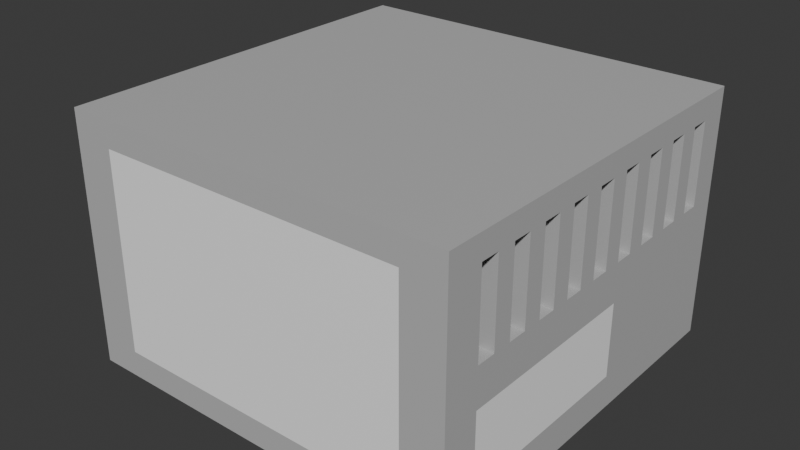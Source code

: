 # Source: powersupply01.blend  (saved by Blender 4.3.34; exported with 4.5.12 LTS)
import bpy
from mathutils import Matrix  # noqa: F401  (used for matrix-valued properties, if any)

bpy.ops.wm.read_factory_settings(use_empty=True)
scene = bpy.context.scene
scene.name = 'Scene'

# ---- collections
col_collection = bpy.data.collections.new('Collection'); scene.collection.children.link(col_collection)

# ---- materials (node trees are filled in below, after node groups)
mat_material_005 = bpy.data.materials.new('Material.005')
mat_material_006 = bpy.data.materials.new('Material.006')
mat_material_007 = bpy.data.materials.new('Material.007')
mat_material_008 = bpy.data.materials.new('Material.008')
mat_material_009 = bpy.data.materials.new('Material.009')
mat_material_010 = bpy.data.materials.new('Material.010')

# ---- material node trees
mat_material_005.use_nodes = True; mat_material_005.node_tree.nodes.clear()
_N = mat_material_005.node_tree.nodes; _L = mat_material_005.node_tree.links
n0 = _N.new('ShaderNodeBsdfPrincipled'); n0.name = 'Principled BSDF'; n0.location = (10, 300)
n0.inputs[0].default_value = (0.5078, 0.5078, 0.5078, 1.0)
n1 = _N.new('ShaderNodeOutputMaterial'); n1.name = 'Material Output'; n1.location = (300, 300)
_L.new(n0.outputs[0], n1.inputs[0])
n1.is_active_output = True
mat_material_006.use_nodes = True; mat_material_006.node_tree.nodes.clear()
_N = mat_material_006.node_tree.nodes; _L = mat_material_006.node_tree.links
n0 = _N.new('ShaderNodeBsdfPrincipled'); n0.name = 'Principled BSDF'; n0.location = (10, 300)
n0.inputs[0].default_value = (1.0, 1.0, 1.0, 1.0)
n1 = _N.new('ShaderNodeOutputMaterial'); n1.name = 'Material Output'; n1.location = (300, 300)
_L.new(n0.outputs[0], n1.inputs[0])
n1.is_active_output = True
mat_material_007.use_nodes = True; mat_material_007.node_tree.nodes.clear()
_N = mat_material_007.node_tree.nodes; _L = mat_material_007.node_tree.links
n0 = _N.new('ShaderNodeBsdfPrincipled'); n0.name = 'Principled BSDF'; n0.location = (10, 300)
n0.inputs[0].default_value = (0.01124, 0.01124, 0.01124, 1.0)
n1 = _N.new('ShaderNodeOutputMaterial'); n1.name = 'Material Output'; n1.location = (300, 300)
_L.new(n0.outputs[0], n1.inputs[0])
n1.is_active_output = True
mat_material_008.use_nodes = True; mat_material_008.node_tree.nodes.clear()
_N = mat_material_008.node_tree.nodes; _L = mat_material_008.node_tree.links
n0 = _N.new('ShaderNodeBsdfPrincipled'); n0.name = 'Principled BSDF'; n0.location = (10, 300)
n0.inputs[0].default_value = (0.8001, 0.4304, 0.0, 1.0)
n1 = _N.new('ShaderNodeOutputMaterial'); n1.name = 'Material Output'; n1.location = (300, 300)
_L.new(n0.outputs[0], n1.inputs[0])
n1.is_active_output = True
mat_material_009.use_nodes = True; mat_material_009.node_tree.nodes.clear()
_N = mat_material_009.node_tree.nodes; _L = mat_material_009.node_tree.links
n0 = _N.new('ShaderNodeBsdfPrincipled'); n0.name = 'Principled BSDF'; n0.location = (10, 300)
n0.inputs[0].default_value = (0.01124, 0.01124, 0.01124, 1.0)
n1 = _N.new('ShaderNodeOutputMaterial'); n1.name = 'Material Output'; n1.location = (300, 300)
_L.new(n0.outputs[0], n1.inputs[0])
n1.is_active_output = True
mat_material_010.use_nodes = True; mat_material_010.node_tree.nodes.clear()
_N = mat_material_010.node_tree.nodes; _L = mat_material_010.node_tree.links
n0 = _N.new('ShaderNodeBsdfPrincipled'); n0.name = 'Principled BSDF'; n0.location = (10, 300)
n1 = _N.new('ShaderNodeOutputMaterial'); n1.name = 'Material Output'; n1.location = (300, 300)
_L.new(n0.outputs[0], n1.inputs[0])
n1.is_active_output = True

# ---- world
world_world = bpy.data.worlds.new('World'); scene.world = world_world
world_world.use_nodes = True; world_world.node_tree.nodes.clear()
_N = world_world.node_tree.nodes; _L = world_world.node_tree.links
n0 = _N.new('ShaderNodeOutputWorld'); n0.name = 'World Output'; n0.location = (300, 300)
n1 = _N.new('ShaderNodeBackground'); n1.name = 'Background'; n1.location = (10, 300)
n1.inputs[0].default_value = (0.05088, 0.05088, 0.05088, 1.0)
_L.new(n1.outputs[0], n0.inputs[0])
n0.is_active_output = True
world_world.color = (0.05088, 0.05088, 0.05088)
world_world.sun_shadow_jitter_overblur = 0.0

# ---- meshes
me_cube_001 = bpy.data.meshes.new('Cube.001')
me_cube_001.from_pydata([(-1.0, -0.7033, 0.1666), (-1.0, -0.7033, 1.0), (-1.0, 0.6596, 0.1666), (-1.0, 0.6596, 1.0), (0.3006, -0.7033, 0.1666), (0.3006, -0.7033, 1.0), (0.3006, 0.6596, 0.1666), (0.3006, 0.6596, 1.0), (-0.863, -0.7033, 0.2544), (-0.863, -0.7033, 0.9122), (0.1636, -0.7033, 0.9122), (0.1636, -0.7033, 0.2544), (-1.0, 0.03269, 0.2709), (-1.0, -0.6206, 0.2709), (-1.0, -0.6206, 0.871), (-1.0, 0.03269, 0.871), (-0.9941, -0.01556, 0.7429), (-0.9941, -0.1402, 0.841), (-0.9941, -0.4704, 0.841), (-0.9941, -0.573, 0.7342), (-0.9941, -0.573, 0.4064), (-0.9941, -0.468, 0.3008), (-0.9941, -0.1139, 0.3008), (-0.9941, -0.01556, 0.3974), (-0.8868, -0.4704, 0.841), (-0.8868, -0.1402, 0.841), (-0.8868, -0.01556, 0.7429), (-0.8868, -0.573, 0.4064), (-0.8868, -0.573, 0.7342), (-0.8868, -0.1139, 0.3008), (-0.8868, -0.468, 0.3008), (-0.8868, -0.01556, 0.3974), (-0.8808, -0.3319, 0.6231), (-0.8808, -0.2643, 0.6231), (-0.8808, -0.2387, 0.604), (-0.8808, -0.3529, 0.5387), (-0.8808, -0.3529, 0.6023), (-0.8808, -0.2589, 0.5182), (-0.8808, -0.3314, 0.5182), (-0.8808, -0.2387, 0.537), (-0.8808, -0.2981, 0.6231), (-0.8808, -0.3, 0.871), (-1.0, -0.3, 0.871), (-1.0, -0.2981, 0.2709), (-0.8808, -0.2981, 0.5182), (-0.8808, -0.2981, 0.2709), (-1.0, 0.01854, 0.5701), (-0.8808, 0.01854, 0.5701), (-0.8808, -0.2387, 0.5705), (-0.8808, -0.2981, 0.5705), (-0.8808, -0.3529, 0.5705), (-0.8808, -0.6065, 0.5675), (-1.0, -0.6065, 0.5723), (-1.0, -0.7033, 0.6502), (-1.0, 0.6596, 0.6502), (0.3006, 0.6596, 0.6502), (0.3006, -0.7033, 0.6502), (-0.863, -0.7033, 0.6361), (0.1636, -0.7033, 0.6361), (-1.0, -0.7033, 0.9233), (-0.863, -0.7033, 0.8517), (-1.0, 0.6596, 0.9233), (0.3006, 0.6596, 0.9233), (0.3006, -0.7033, 0.9233), (0.1636, -0.7033, 0.8517), (-1.0, -0.5763, 0.1666), (-1.0, -0.5763, 1.0), (0.3006, -0.5763, 0.1666), (0.3006, -0.5763, 1.0), (0.3006, -0.5763, 0.6502), (0.3006, -0.5763, 0.9233), (-1.0, 0.5538, 1.0), (0.3006, 0.5538, 0.1666), (-1.0, 0.5538, 0.1666), (0.3006, 0.5538, 1.0), (0.3006, 0.5538, 0.6502), (0.3006, 0.5538, 0.9233), (-1.0, 0.4873, 0.1666), (-1.0, 0.4209, 0.1666), (-1.0, 0.3544, 0.1666), (-1.0, 0.2879, 0.1666), (-1.0, 0.2214, 0.1666), (-1.0, 0.155, 0.1666), (-1.0, 0.08849, 0.1666), (-1.0, 0.02201, 0.1666), (-1.0, -0.04446, 0.1666), (-1.0, -0.1109, 0.1666), (-1.0, -0.1774, 0.1666), (-1.0, -0.2439, 0.1666), (-1.0, -0.3104, 0.1666), (-1.0, -0.3768, 0.1666), (-1.0, -0.4433, 0.1666), (-1.0, -0.5098, 0.1666), (0.3006, 0.4873, 1.0), (0.3006, 0.4209, 1.0), (0.3006, 0.3544, 1.0), (0.3006, 0.2879, 1.0), (0.3006, 0.2214, 1.0), (0.3006, 0.155, 1.0), (0.3006, 0.08849, 1.0), (0.3006, 0.02201, 1.0), (0.3006, -0.04446, 1.0), (0.3006, -0.1109, 1.0), (0.3006, -0.1774, 1.0), (0.3006, -0.2439, 1.0), (0.3006, -0.3104, 1.0), (0.3006, -0.3768, 1.0), (0.3006, -0.4433, 1.0), (0.3006, -0.5098, 1.0), (0.3006, 0.4873, 0.6502), (0.3006, 0.4209, 0.6502), (0.3006, 0.3544, 0.6502), (0.3006, 0.2879, 0.6502), (0.3006, 0.2214, 0.6502), (0.3006, 0.155, 0.6502), (0.3006, 0.08849, 0.6502), (0.3006, 0.02201, 0.6502), (0.3006, -0.04446, 0.6502), (0.3006, -0.1109, 0.6502), (0.3006, -0.1774, 0.6502), (0.3006, -0.2439, 0.6502), (0.3006, -0.3104, 0.6502), (0.3006, -0.3768, 0.6502), (0.3006, -0.4433, 0.6502), (0.3006, -0.5098, 0.6502), (0.3006, 0.4873, 0.9233), (0.3006, 0.4209, 0.9233), (0.3006, 0.3544, 0.9233), (0.3006, 0.2879, 0.9233), (0.3006, 0.2214, 0.9233), (0.3006, 0.155, 0.9233), (0.3006, 0.08849, 0.9233), (0.3006, 0.02201, 0.9233), (0.3006, -0.04446, 0.9233), (0.3006, -0.1109, 0.9233), (0.3006, -0.1774, 0.9233), (0.3006, -0.2439, 0.9233), (0.3006, -0.3104, 0.9233), (0.3006, -0.3768, 0.9233), (0.3006, -0.4433, 0.9233), (0.3006, -0.5098, 0.9233), (-1.0, -0.5098, 1.0), (-1.0, -0.4433, 1.0), (-1.0, -0.3768, 1.0), (-1.0, -0.3104, 1.0), (-1.0, -0.2439, 1.0), (-1.0, -0.1774, 1.0), (-1.0, -0.1109, 1.0), (-1.0, -0.04446, 1.0), (-1.0, 0.02201, 1.0), (-1.0, 0.08849, 1.0), (-1.0, 0.155, 1.0), (-1.0, 0.2214, 1.0), (-1.0, 0.2879, 1.0), (-1.0, 0.3544, 1.0), (-1.0, 0.4209, 1.0), (-1.0, 0.4873, 1.0), (0.3006, -0.5098, 0.1666), (0.3006, -0.4433, 0.1666), (0.3006, -0.3768, 0.1666), (0.3006, -0.3104, 0.1666), (0.3006, -0.2439, 0.1666), (0.3006, -0.1774, 0.1666), (0.3006, -0.1109, 0.1666), (0.3006, -0.04446, 0.1666), (0.3006, 0.02201, 0.1666), (0.3006, 0.08849, 0.1666), (0.3006, 0.155, 0.1666), (0.3006, 0.2214, 0.1666), (0.3006, 0.2879, 0.1666), (0.3006, 0.3544, 0.1666), (0.3006, 0.4209, 0.1666), (0.3006, 0.4873, 0.1666), (0.254, -0.5098, 0.6502), (0.254, -0.5763, 0.6502), (0.254, -0.5098, 0.9233), (0.254, -0.5763, 0.9233), (0.254, 0.5538, 0.9233), (0.254, 0.5538, 0.6502), (0.254, 0.4873, 0.6502), (0.254, 0.4209, 0.6502), (0.254, 0.3544, 0.6502), (0.254, 0.2879, 0.6502), (0.254, 0.2214, 0.6502), (0.254, 0.155, 0.6502), (0.254, 0.08849, 0.6502), (0.254, 0.02201, 0.6502), (0.254, -0.04446, 0.6502), (0.254, -0.1109, 0.6502), (0.254, -0.1774, 0.6502), (0.254, -0.2439, 0.6502), (0.254, -0.3104, 0.6502), (0.254, -0.3768, 0.6502), (0.254, -0.4433, 0.6502), (0.254, 0.4873, 0.9233), (0.254, 0.4209, 0.9233), (0.254, 0.3544, 0.9233), (0.254, 0.2879, 0.9233), (0.254, 0.2214, 0.9233), (0.254, 0.155, 0.9233), (0.254, 0.08849, 0.9233), (0.254, 0.02201, 0.9233), (0.254, -0.04446, 0.9233), (0.254, -0.1109, 0.9233), (0.254, -0.1774, 0.9233), (0.254, -0.2439, 0.9233), (0.254, -0.3104, 0.9233), (0.254, -0.3768, 0.9233), (0.254, -0.4433, 0.9233), (-1.0, 0.6596, 0.2792), (0.3006, 0.6596, 0.2792), (0.3006, -0.7033, 0.2792), (0.1636, -0.7033, 0.3433), (-1.0, -0.7033, 0.2792), (-0.863, -0.7033, 0.3433), (0.3006, -0.5763, 0.2792), (0.3006, 0.5538, 0.2792), (0.3006, 0.4873, 0.2792), (0.3006, 0.4209, 0.2792), (0.3006, 0.3544, 0.2792), (0.3006, 0.2879, 0.2792), (0.3006, 0.2214, 0.2792), (0.3006, 0.155, 0.2792), (0.3006, 0.08849, 0.2792), (0.3006, 0.02201, 0.2792), (0.3006, -0.04446, 0.2792), (0.3006, -0.1109, 0.2792), (0.3006, -0.1774, 0.2792), (0.3006, -0.2439, 0.2792), (0.3006, -0.3104, 0.2792), (0.3006, -0.3768, 0.2792), (0.3006, -0.4433, 0.2792), (0.3006, -0.5098, 0.2792), (-1.0, -0.7033, 0.5215), (-0.863, -0.7033, 0.5345), (0.3006, -0.1109, 0.5215), (-1.0, 0.6596, 0.5215), (0.3006, 0.6596, 0.5215), (0.3006, -0.7033, 0.5215), (0.1636, -0.7033, 0.5345), (0.3006, -0.5763, 0.5215), (0.3006, 0.5538, 0.5215), (0.3006, 0.4873, 0.5215), (0.3006, 0.4209, 0.5215), (0.3006, 0.3544, 0.5215), (0.3006, 0.2879, 0.5215), (0.3006, 0.2214, 0.5215), (0.3006, 0.155, 0.5215), (0.3006, 0.08849, 0.5215), (0.3006, 0.02201, 0.5215), (0.3006, -0.04446, 0.5215), (0.3006, -0.1774, 0.5215), (0.3006, -0.2439, 0.5215), (0.3006, -0.3104, 0.5215), (0.3006, -0.3768, 0.5215), (0.3006, -0.4433, 0.5215), (0.3006, -0.5098, 0.5215), (-1.0, 0.5244, 0.9722), (-1.0, 0.5185, 0.1901), (-1.0, 0.263, 0.2326), (-1.0, 0.263, 0.9184), (-1.0, 0.6596, 0.6806), (-0.9962, -0.003258, 0.6805), (-1.0, 0.2159, 0.6176), (-1.0, 0.5222, 0.6176), (-1.0, 0.5236, 0.8325), (-1.0, 0.6596, 0.8704), (-1.0, 0.2159, 0.8325), (-1.053, 0.2159, 0.8325), (-1.053, 0.2159, 0.6176), (-1.053, 0.5236, 0.8325), (-1.053, 0.5222, 0.6176), (-1.053, 0.2489, 0.8087), (-1.053, 0.2489, 0.6413), (-1.053, 0.4904, 0.8087), (-1.053, 0.4893, 0.6413), (-0.9298, 0.2489, 0.8087), (-0.9298, 0.2489, 0.6413), (-0.9298, 0.4904, 0.8087), (-0.9298, 0.4893, 0.6413), (-0.9298, 0.4215, 0.7734), (-0.9298, 0.4215, 0.7351), (-0.9298, 0.4613, 0.7734), (-0.9298, 0.4611, 0.7351), (-0.9298, 0.2808, 0.7365), (-0.9298, 0.3884, 0.669), (-0.9298, 0.2812, 0.7725), (-0.9298, 0.388, 0.7049), (-0.9298, 0.3518, 0.7049), (-0.9298, 0.3518, 0.669), (-0.9298, 0.3192, 0.7725), (-0.9298, 0.3192, 0.7365), (-0.9298, 0.3655, 0.7849), (-0.9298, 0.2788, 0.7968), (-1.03, 0.4215, 0.7734), (-1.03, 0.4215, 0.7351), (-1.03, 0.4613, 0.7734), (-1.03, 0.4611, 0.7351), (-1.03, 0.3192, 0.7365), (-1.03, 0.2808, 0.7365), (-1.03, 0.2812, 0.7725), (-1.03, 0.3884, 0.669), (-1.03, 0.388, 0.7049), (-1.03, 0.3192, 0.7725), (-1.03, 0.3518, 0.7049), (-1.03, 0.3518, 0.669)], [], [(3, 61, 266, 265, 257), (61, 3, 7, 62), (70, 68, 5, 63), (213, 0, 8, 214), (65, 67, 4, 0), (157, 232, 215, 67), (64, 10, 9, 60), (0, 4, 11, 8), (5, 1, 9, 10), (63, 5, 10, 64), (13, 20, 21), (0, 213, 233, 53, 59, 1, 14, 19, 52, 20, 13), (1, 66, 141, 142, 143, 144, 145, 146, 147, 148, 149, 150, 151, 152, 153, 154, 155, 156, 71, 3, 257, 260, 15, 17, 42, 18, 14), (2, 73, 77, 78, 79, 80, 81, 82, 83, 84, 85, 86, 87, 88, 89, 90, 91, 92, 65, 0, 13, 21, 43, 22, 12, 259, 258), (16, 17, 15), (18, 19, 14), (20, 52, 51, 27), (22, 23, 12), (30, 27, 35, 38), (17, 16, 26, 25), (23, 22, 29, 31), (22, 43, 45, 29), (19, 18, 24, 28), (42, 17, 25, 41), (46, 23, 31, 47), (21, 20, 27, 30), (28, 24, 32, 36), (25, 26, 34, 33), (47, 31, 39, 48), (29, 45, 44, 37), (27, 51, 50, 35), (41, 25, 33, 40), (31, 29, 37, 39), (24, 41, 40, 32), (32, 40, 49, 50, 36), (18, 42, 41, 24), (26, 47, 48, 34), (44, 49, 48, 39, 37), (45, 43, 21, 30), (44, 45, 30, 38), (16, 262, 46, 47, 26), (238, 56, 58, 239), (50, 49, 44, 38, 35), (48, 49, 40, 33, 34), (50, 51, 28, 36), (51, 52, 19, 28), (239, 58, 57, 234), (59, 53, 57, 60), (240, 69, 56, 238), (236, 54, 55, 237), (1, 59, 60, 9), (56, 63, 64, 58), (58, 64, 60, 57), (69, 70, 63, 56), (54, 261, 266, 61, 62, 55), (76, 125, 194, 177), (256, 124, 69, 240), (2, 209, 210, 6), (92, 157, 67, 65), (140, 108, 68, 70), (62, 7, 74, 76), (2, 6, 72, 73), (158, 231, 232, 157), (237, 55, 75, 241), (55, 62, 76, 75), (76, 74, 93, 125), (125, 93, 94, 126), (126, 94, 95, 127), (127, 95, 96, 128), (128, 96, 97, 129), (129, 97, 98, 130), (130, 98, 99, 131), (131, 99, 100, 132), (132, 100, 101, 133), (133, 101, 102, 134), (134, 102, 103, 135), (135, 103, 104, 136), (136, 104, 105, 137), (137, 105, 106, 138), (138, 106, 107, 139), (139, 107, 108, 140), (73, 72, 172, 77), (77, 172, 171, 78), (78, 171, 170, 79), (79, 170, 169, 80), (80, 169, 168, 81), (81, 168, 167, 82), (82, 167, 166, 83), (83, 166, 165, 84), (84, 165, 164, 85), (85, 164, 163, 86), (86, 163, 162, 87), (87, 162, 161, 88), (88, 161, 160, 89), (89, 160, 159, 90), (90, 159, 158, 91), (91, 158, 157, 92), (159, 230, 231, 158), (160, 229, 230, 159), (161, 228, 229, 160), (162, 227, 228, 161), (163, 226, 227, 162), (164, 225, 226, 163), (165, 224, 225, 164), (166, 223, 224, 165), (167, 222, 223, 166), (168, 221, 222, 167), (169, 220, 221, 168), (170, 219, 220, 169), (171, 218, 219, 170), (172, 217, 218, 171), (72, 216, 217, 172), (6, 210, 216, 72), (241, 75, 109, 242), (242, 109, 110, 243), (243, 110, 111, 244), (244, 111, 112, 245), (245, 112, 113, 246), (246, 113, 114, 247), (247, 114, 115, 248), (248, 115, 116, 249), (249, 116, 117, 250), (250, 117, 118, 235), (235, 118, 119, 251), (251, 119, 120, 252), (252, 120, 121, 253), (253, 121, 122, 254), (254, 122, 123, 255), (255, 123, 124, 256), (111, 110, 180, 181), (109, 125, 126, 110), (133, 117, 187, 202), (111, 127, 128, 112), (136, 137, 206, 205), (113, 129, 130, 114), (116, 132, 201, 186), (115, 131, 132, 116), (123, 122, 192, 193), (117, 133, 134, 118), (109, 75, 178, 179), (119, 135, 136, 120), (131, 115, 185, 200), (121, 137, 138, 122), (134, 135, 204, 203), (123, 139, 140, 124), (173, 175, 176, 174), (178, 177, 194, 179), (180, 195, 196, 181), (182, 197, 198, 183), (184, 199, 200, 185), (186, 201, 202, 187), (188, 203, 204, 189), (190, 205, 206, 191), (192, 207, 208, 193), (118, 134, 203, 188), (138, 139, 208, 207), (69, 124, 173, 174), (135, 119, 189, 204), (113, 112, 182, 183), (126, 127, 196, 195), (140, 70, 176, 175), (120, 136, 205, 190), (70, 69, 174, 176), (137, 121, 191, 206), (115, 114, 184, 185), (128, 129, 198, 197), (122, 138, 207, 192), (75, 76, 177, 178), (125, 109, 179, 194), (139, 123, 193, 208), (117, 116, 186, 187), (110, 126, 195, 180), (130, 131, 200, 199), (124, 140, 175, 173), (127, 111, 181, 196), (119, 118, 188, 189), (112, 128, 197, 182), (132, 133, 202, 201), (129, 113, 183, 198), (121, 120, 190, 191), (114, 130, 199, 184), (66, 1, 5, 68, 108, 107, 106, 105, 104, 103, 102, 101, 100, 99, 98, 97, 96, 95, 94, 93, 74, 7, 3, 71, 156, 155, 154, 153, 152, 151, 150, 149, 148, 147, 146, 145, 144, 143, 142, 141), (67, 215, 211, 4), (11, 212, 214, 8), (4, 211, 212, 11), (233, 213, 214, 234), (53, 233, 234, 57), (231, 255, 256, 232), (230, 254, 255, 231), (229, 253, 254, 230), (228, 252, 253, 229), (227, 251, 252, 228), (226, 235, 251, 227), (225, 250, 235, 226), (224, 249, 250, 225), (223, 248, 249, 224), (222, 247, 248, 223), (221, 246, 247, 222), (220, 245, 246, 221), (219, 244, 245, 220), (218, 243, 244, 219), (217, 242, 243, 218), (216, 241, 242, 217), (210, 237, 241, 216), (232, 256, 240, 215), (209, 236, 237, 210), (215, 240, 238, 211), (212, 239, 234, 214), (211, 238, 239, 212), (257, 265, 267, 260), (260, 267, 15), (263, 264, 258, 259), (264, 261, 54, 236, 209, 2, 258), (262, 263, 259, 12, 23, 46), (267, 265, 270, 268), (265, 266, 261, 264), (15, 267, 263, 262, 16), (271, 269, 273, 275), (264, 263, 269, 271), (263, 267, 268, 269), (265, 264, 271, 270), (273, 272, 276, 277), (269, 268, 272, 273), (268, 270, 274, 272), (270, 271, 275, 274), (276, 278, 282, 280, 292), (272, 274, 278, 276), (274, 275, 279, 278), (275, 273, 277, 279), (283, 281, 295, 297), (278, 279, 285, 287, 283, 282), (279, 277, 284, 291, 289, 285), (277, 276, 292, 293, 286, 284), (294, 296, 297, 295), (290, 291, 298, 303), (287, 288, 290, 286, 293, 281, 283), (288, 289, 291, 290), (287, 285, 301, 302), (293, 292, 280, 281), (301, 305, 304, 302), (303, 298, 299, 300), (289, 288, 304, 305), (286, 290, 303, 300), (280, 282, 296, 294), (291, 284, 299, 298), (281, 280, 294, 295), (288, 287, 302, 304), (284, 286, 300, 299), (282, 283, 297, 296), (285, 289, 305, 301)])
me_cube_001.polygons.foreach_set('material_index', [0, 0, 0, 0, 0, 0, 1, 0, 0, 0, 0, 0, 0, 0, 0, 0, 0, 0, 2, 0, 0, 0, 0, 0, 0, 0, 2, 2, 2, 2, 2, 2, 2, 2, 2, 0, 2, 2, 0, 2, 0, 0, 2, 2, 2, 0, 1, 0, 0, 0, 0, 0, 1, 0, 0, 0, 0, 0, 0, 0, 0, 0, 0, 0, 0, 0, 0, 0, 0, 0, 0, 0, 0, 0, 0, 0, 0, 0, 0, 0, 0, 0, 0, 0, 0, 0, 0, 0, 0, 0, 0, 0, 0, 0, 0, 0, 0, 0, 0, 0, 0, 0, 0, 0, 0, 0, 0, 0, 0, 0, 0, 0, 0, 0, 0, 0, 0, 0, 0, 0, 0, 0, 0, 0, 0, 0, 0, 0, 0, 0, 0, 0, 0, 0, 0, 0, 0, 0, 0, 0, 0, 0, 0, 0, 0, 2, 2, 2, 2, 2, 2, 2, 2, 2, 0, 0, 0, 0, 0, 0, 0, 0, 0, 0, 0, 0, 0, 0, 0, 0, 0, 0, 0, 0, 0, 0, 0, 0, 0, 0, 0, 0, 0, 1, 0, 0, 0, 1, 1, 1, 1, 1, 1, 1, 1, 1, 0, 0, 0, 0, 0, 0, 0, 0, 1, 0, 0, 1, 0, 0, 0, 0, 0, 0, 2, 0, 0, 2, 2, 2, 2, 2, 2, 2, 2, 2, 2, 2, 2, 3, 2, 2, 2, 3, 3, 2, 2, 3, 2, 3, 3, 3, 3, 3, 3, 3, 3, 3, 3, 3])
_uv = me_cube_001.uv_layers.new(name='UVMap')
_uv.uv.foreach_set('vector', [0.625, 0.25, 0.602, 0.25, 0.5861, 0.25, 0.5925, 0.25, 0.625, 0.25, 0.602, 0.25, 0.625, 0.25, 0.625, 0.5, 0.602, 0.5, 0.602, 0.7267, 0.625, 0.7267, 0.625, 0.75, 0.602, 0.75, 0.4088, 0.0, 0.375, 0.0, 0.375, 0.0, 0.4088, 0.0, 0.125, 0.7267, 0.375, 0.7267, 0.375, 0.75, 0.125, 0.75, 0.375, 0.7145, 0.4088, 0.7145, 0.4088, 0.7267, 0.375, 0.7267, 0.602, 0.75, 0.625, 0.75, 0.625, 1.0, 0.602, 1.0, 0.125, 0.75, 0.375, 0.75, 0.375, 0.75, 0.125, 0.75, 0.625, 0.75, 0.875, 0.75, 0.875, 0.75, 0.625, 0.75, 0.602, 0.75, 0.625, 0.75, 0.625, 0.75, 0.602, 0.75, 0.375, 0.0, 0.4239, 0.0, 0.375, 0.04709, 0.375, 0.0, 0.4088, 0.0, 0.4815, 0.0, 0.5201, 0.0, 0.602, 0.0, 0.625, 0.0, 0.625, 0.0, 0.5756, 0.0, 0.5006, 0.0, 0.4239, 0.0, 0.375, 0.0, 0.875, 0.75, 0.875, 0.7267, 0.875, 0.7145, 0.875, 0.7023, 0.875, 0.6901, 0.875, 0.6779, 0.875, 0.6657, 0.875, 0.6535, 0.875, 0.6414, 0.875, 0.6292, 0.875, 0.617, 0.875, 0.6048, 0.875, 0.5926, 0.875, 0.5804, 0.875, 0.5682, 0.875, 0.556, 0.875, 0.5438, 0.875, 0.5316, 0.875, 0.5194, 0.875, 0.5, 0.875, 0.5, 0.875, 0.5, 0.875, 0.5, 0.875, 0.5559, 0.875, 0.6299, 0.875, 0.704, 0.875, 0.75, 0.125, 0.5, 0.125, 0.5194, 0.125, 0.5316, 0.125, 0.5438, 0.125, 0.556, 0.125, 0.5682, 0.125, 0.5804, 0.125, 0.5926, 0.125, 0.6048, 0.125, 0.617, 0.125, 0.6292, 0.125, 0.6414, 0.125, 0.6535, 0.125, 0.6657, 0.125, 0.6779, 0.125, 0.6901, 0.125, 0.7023, 0.125, 0.7145, 0.125, 0.7267, 0.125, 0.75, 0.125, 0.75, 0.125, 0.7029, 0.125, 0.6266, 0.125, 0.5441, 0.125, 0.5, 0.125, 0.5, 0.125, 0.5, 0.5796, 0.25, 0.625, 0.1941, 0.625, 0.25, 0.625, 0.04604, 0.5756, 0.0, 0.625, 0.0, 0.4239, 0.0, 0.5006, 0.0, 0.4985, 0.0, 0.4239, 0.0, 0.375, 0.2059, 0.4197, 0.25, 0.375, 0.25, 0.375, 0.04709, 0.4239, 0.0, 0.4239, 0.0, 0.375, 0.04709, 0.625, 0.1941, 0.5796, 0.25, 0.5796, 0.25, 0.625, 0.1941, 0.4197, 0.25, 0.375, 0.2059, 0.375, 0.2059, 0.4197, 0.25, 0.125, 0.5441, 0.125, 0.6266, 0.125, 0.6266, 0.125, 0.5441, 0.5756, 0.0, 0.625, 0.04604, 0.625, 0.04604, 0.5756, 0.0, 0.875, 0.6299, 0.875, 0.5559, 0.875, 0.5559, 0.875, 0.6299, 0.4996, 0.25, 0.4197, 0.25, 0.4197, 0.25, 0.4996, 0.25, 0.375, 0.04709, 0.4239, 0.0, 0.4239, 0.0, 0.375, 0.04709, 0.5756, 0.0, 0.625, 0.04604, 0.625, 0.04604, 0.5756, 0.0, 0.625, 0.1941, 0.5796, 0.25, 0.5796, 0.25, 0.625, 0.1941, 0.4996, 0.25, 0.4197, 0.25, 0.4197, 0.25, 0.4996, 0.25, 0.125, 0.5441, 0.125, 0.6266, 0.125, 0.6299, 0.125, 0.5441, 0.4239, 0.0, 0.4985, 0.0, 0.4996, 0.0, 0.4239, 0.0, 0.875, 0.6299, 0.875, 0.5559, 0.875, 0.5559, 0.875, 0.6299, 0.4197, 0.25, 0.375, 0.2059, 0.375, 0.2059, 0.4197, 0.25, 0.875, 0.704, 0.875, 0.6299, 0.875, 0.6299, 0.875, 0.704, 0.625, 0.04604, 0.625, 0.1201, 0.442, 0.198, 0.4996, 0.0, 0.5756, 0.0, 0.875, 0.704, 0.875, 0.6299, 0.875, 0.6299, 0.875, 0.704, 0.5796, 0.25, 0.4996, 0.25, 0.4996, 0.25, 0.5796, 0.25, 0.2601, 0.2755, 0.442, 0.198, 0.4996, 0.25, 0.4197, 0.25, 0.125, 0.5441, 0.125, 0.6266, 0.125, 0.6266, 0.125, 0.7029, 0.125, 0.7029, 0.125, 0.6299, 0.125, 0.6266, 0.125, 0.7029, 0.125, 0.7029, 0.5796, 0.25, 0.5507, 0.25, 0.4996, 0.25, 0.4996, 0.25, 0.5796, 0.25, 0.4815, 0.75, 0.5201, 0.75, 0.5201, 0.75, 0.4815, 0.75, 0.4996, 0.0, 0.442, 0.198, 0.2601, 0.2755, 0.375, 0.04709, 0.4239, 0.0, 0.4996, 0.25, 0.442, 0.198, 0.625, 0.1201, 0.625, 0.1941, 0.5796, 0.25, 0.4996, 0.0, 0.4985, 0.0, 0.5756, 0.0, 0.5756, 0.0, 0.4985, 0.0, 0.5006, 0.0, 0.5756, 0.0, 0.5756, 0.0, 0.4815, 0.75, 0.5201, 0.75, 0.5201, 1.0, 0.4815, 1.0, 0.602, 0.0, 0.5201, 0.0, 0.5201, 0.0, 0.602, 0.0, 0.4815, 0.7267, 0.5201, 0.7267, 0.5201, 0.75, 0.4815, 0.75, 0.4815, 0.25, 0.5201, 0.25, 0.5201, 0.5, 0.4815, 0.5, 0.625, 0.0, 0.602, 0.0, 0.602, 0.0, 0.625, 0.0, 0.5201, 0.75, 0.602, 0.75, 0.602, 0.75, 0.5201, 0.75, 0.5201, 0.75, 0.602, 0.75, 0.602, 1.0, 0.5201, 1.0, 0.5201, 0.7267, 0.602, 0.7267, 0.602, 0.75, 0.5201, 0.75, 0.5201, 0.25, 0.5292, 0.25, 0.5861, 0.25, 0.602, 0.25, 0.602, 0.5, 0.5201, 0.5, 0.602, 0.5194, 0.602, 0.5316, 0.602, 0.5316, 0.602, 0.5194, 0.4815, 0.7145, 0.5201, 0.7145, 0.5201, 0.7267, 0.4815, 0.7267, 0.375, 0.25, 0.4088, 0.25, 0.4088, 0.5, 0.375, 0.5, 0.125, 0.7145, 0.375, 0.7145, 0.375, 0.7267, 0.125, 0.7267, 0.602, 0.7145, 0.625, 0.7145, 0.625, 0.7267, 0.602, 0.7267, 0.602, 0.5, 0.625, 0.5, 0.625, 0.5194, 0.602, 0.5194, 0.125, 0.5, 0.375, 0.5, 0.375, 0.5194, 0.125, 0.5194, 0.375, 0.7023, 0.4088, 0.7023, 0.4088, 0.7145, 0.375, 0.7145, 0.4815, 0.5, 0.5201, 0.5, 0.5201, 0.5194, 0.4815, 0.5194, 0.5201, 0.5, 0.602, 0.5, 0.602, 0.5194, 0.5201, 0.5194, 0.602, 0.5194, 0.625, 0.5194, 0.625, 0.5316, 0.602, 0.5316, 0.602, 0.5316, 0.625, 0.5316, 0.625, 0.5438, 0.602, 0.5438, 0.602, 0.5438, 0.625, 0.5438, 0.625, 0.556, 0.602, 0.556, 0.602, 0.556, 0.625, 0.556, 0.625, 0.5682, 0.602, 0.5682, 0.602, 0.5682, 0.625, 0.5682, 0.625, 0.5804, 0.602, 0.5804, 0.602, 0.5804, 0.625, 0.5804, 0.625, 0.5926, 0.602, 0.5926, 0.602, 0.5926, 0.625, 0.5926, 0.625, 0.6048, 0.602, 0.6048, 0.602, 0.6048, 0.625, 0.6048, 0.625, 0.617, 0.602, 0.617, 0.602, 0.617, 0.625, 0.617, 0.625, 0.6292, 0.602, 0.6292, 0.602, 0.6292, 0.625, 0.6292, 0.625, 0.6413, 0.602, 0.6413, 0.602, 0.6413, 0.625, 0.6413, 0.625, 0.6535, 0.602, 0.6535, 0.602, 0.6535, 0.625, 0.6535, 0.625, 0.6657, 0.602, 0.6657, 0.602, 0.6657, 0.625, 0.6657, 0.625, 0.6779, 0.602, 0.6779, 0.602, 0.6779, 0.625, 0.6779, 0.625, 0.6901, 0.602, 0.6901, 0.602, 0.6901, 0.625, 0.6901, 0.625, 0.7023, 0.602, 0.7023, 0.602, 0.7023, 0.625, 0.7023, 0.625, 0.7145, 0.602, 0.7145, 0.125, 0.5194, 0.375, 0.5194, 0.375, 0.5316, 0.125, 0.5316, 0.125, 0.5316, 0.375, 0.5316, 0.375, 0.5438, 0.125, 0.5438, 0.125, 0.5438, 0.375, 0.5438, 0.375, 0.556, 0.125, 0.556, 0.125, 0.556, 0.375, 0.556, 0.375, 0.5682, 0.125, 0.5682, 0.125, 0.5682, 0.375, 0.5682, 0.375, 0.5804, 0.125, 0.5804, 0.125, 0.5804, 0.375, 0.5804, 0.375, 0.5926, 0.125, 0.5926, 0.125, 0.5926, 0.375, 0.5926, 0.375, 0.6048, 0.125, 0.6048, 0.125, 0.6048, 0.375, 0.6048, 0.375, 0.617, 0.125, 0.617, 0.125, 0.617, 0.375, 0.617, 0.375, 0.6292, 0.125, 0.6292, 0.125, 0.6292, 0.375, 0.6292, 0.375, 0.6413, 0.125, 0.6414, 0.125, 0.6414, 0.375, 0.6413, 0.375, 0.6535, 0.125, 0.6535, 0.125, 0.6535, 0.375, 0.6535, 0.375, 0.6657, 0.125, 0.6657, 0.125, 0.6657, 0.375, 0.6657, 0.375, 0.6779, 0.125, 0.6779, 0.125, 0.6779, 0.375, 0.6779, 0.375, 0.6901, 0.125, 0.6901, 0.125, 0.6901, 0.375, 0.6901, 0.375, 0.7023, 0.125, 0.7023, 0.125, 0.7023, 0.375, 0.7023, 0.375, 0.7145, 0.125, 0.7145, 0.375, 0.6901, 0.4088, 0.6901, 0.4088, 0.7023, 0.375, 0.7023, 0.375, 0.6779, 0.4088, 0.6779, 0.4088, 0.6901, 0.375, 0.6901, 0.375, 0.6657, 0.4088, 0.6657, 0.4088, 0.6779, 0.375, 0.6779, 0.375, 0.6535, 0.4088, 0.6535, 0.4088, 0.6657, 0.375, 0.6657, 0.375, 0.6413, 0.4088, 0.6414, 0.4088, 0.6535, 0.375, 0.6535, 0.375, 0.6292, 0.4088, 0.6292, 0.4088, 0.6414, 0.375, 0.6413, 0.375, 0.617, 0.4088, 0.617, 0.4088, 0.6292, 0.375, 0.6292, 0.375, 0.6048, 0.4088, 0.6048, 0.4088, 0.617, 0.375, 0.617, 0.375, 0.5926, 0.4088, 0.5926, 0.4088, 0.6048, 0.375, 0.6048, 0.375, 0.5804, 0.4088, 0.5804, 0.4088, 0.5926, 0.375, 0.5926, 0.375, 0.5682, 0.4088, 0.5682, 0.4088, 0.5804, 0.375, 0.5804, 0.375, 0.556, 0.4088, 0.556, 0.4088, 0.5682, 0.375, 0.5682, 0.375, 0.5438, 0.4088, 0.5438, 0.4088, 0.556, 0.375, 0.556, 0.375, 0.5316, 0.4088, 0.5316, 0.4088, 0.5438, 0.375, 0.5438, 0.375, 0.5194, 0.4088, 0.5194, 0.4088, 0.5316, 0.375, 0.5316, 0.375, 0.5, 0.4088, 0.5, 0.4088, 0.5194, 0.375, 0.5194, 0.4815, 0.5194, 0.5201, 0.5194, 0.5201, 0.5316, 0.4815, 0.5316, 0.4815, 0.5316, 0.5201, 0.5316, 0.5201, 0.5438, 0.4815, 0.5438, 0.4815, 0.5438, 0.5201, 0.5438, 0.5201, 0.556, 0.4815, 0.556, 0.4815, 0.556, 0.5201, 0.556, 0.5201, 0.5682, 0.4815, 0.5682, 0.4815, 0.5682, 0.5201, 0.5682, 0.5201, 0.5804, 0.4815, 0.5804, 0.4815, 0.5804, 0.5201, 0.5804, 0.5201, 0.5926, 0.4815, 0.5926, 0.4815, 0.5926, 0.5201, 0.5926, 0.5201, 0.6048, 0.4815, 0.6048, 0.4815, 0.6048, 0.5201, 0.6048, 0.5201, 0.617, 0.4815, 0.617, 0.4815, 0.617, 0.5201, 0.617, 0.5201, 0.6292, 0.4815, 0.6292, 0.4815, 0.6292, 0.5201, 0.6292, 0.5201, 0.6413, 0.4815, 0.6414, 0.4815, 0.6414, 0.5201, 0.6413, 0.5201, 0.6535, 0.4815, 0.6535, 0.4815, 0.6535, 0.5201, 0.6535, 0.5201, 0.6657, 0.4815, 0.6657, 0.4815, 0.6657, 0.5201, 0.6657, 0.5201, 0.6779, 0.4815, 0.6779, 0.4815, 0.6779, 0.5201, 0.6779, 0.5201, 0.6901, 0.4815, 0.6901, 0.4815, 0.6901, 0.5201, 0.6901, 0.5201, 0.7023, 0.4815, 0.7023, 0.4815, 0.7023, 0.5201, 0.7023, 0.5201, 0.7145, 0.4815, 0.7145, 0.5201, 0.556, 0.5201, 0.5438, 0.5201, 0.5438, 0.5201, 0.556, 0.5201, 0.5316, 0.602, 0.5316, 0.602, 0.5438, 0.5201, 0.5438, 0.602, 0.6292, 0.5201, 0.6292, 0.5201, 0.6292, 0.602, 0.6292, 0.5201, 0.556, 0.602, 0.556, 0.602, 0.5682, 0.5201, 0.5682, 0.602, 0.6657, 0.602, 0.6779, 0.602, 0.6779, 0.602, 0.6657, 0.5201, 0.5804, 0.602, 0.5804, 0.602, 0.5926, 0.5201, 0.5926, 0.5201, 0.617, 0.602, 0.617, 0.602, 0.617, 0.5201, 0.617, 0.5201, 0.6048, 0.602, 0.6048, 0.602, 0.617, 0.5201, 0.617, 0.5201, 0.7023, 0.5201, 0.6901, 0.5201, 0.6901, 0.5201, 0.7023, 0.5201, 0.6292, 0.602, 0.6292, 0.602, 0.6413, 0.5201, 0.6413, 0.5201, 0.5316, 0.5201, 0.5194, 0.5201, 0.5194, 0.5201, 0.5316, 0.5201, 0.6535, 0.602, 0.6535, 0.602, 0.6657, 0.5201, 0.6657, 0.602, 0.6048, 0.5201, 0.6048, 0.5201, 0.6048, 0.602, 0.6048, 0.5201, 0.6779, 0.602, 0.6779, 0.602, 0.6901, 0.5201, 0.6901, 0.602, 0.6413, 0.602, 0.6535, 0.602, 0.6535, 0.602, 0.6413, 0.5201, 0.7023, 0.602, 0.7023, 0.602, 0.7145, 0.5201, 0.7145, 0.5201, 0.7145, 0.602, 0.7145, 0.602, 0.7267, 0.5201, 0.7267, 0.5201, 0.5194, 0.602, 0.5194, 0.602, 0.5316, 0.5201, 0.5316, 0.5201, 0.5438, 0.602, 0.5438, 0.602, 0.556, 0.5201, 0.556, 0.5201, 0.5682, 0.602, 0.5682, 0.602, 0.5804, 0.5201, 0.5804, 0.5201, 0.5926, 0.602, 0.5926, 0.602, 0.6048, 0.5201, 0.6048, 0.5201, 0.617, 0.602, 0.617, 0.602, 0.6292, 0.5201, 0.6292, 0.5201, 0.6413, 0.602, 0.6413, 0.602, 0.6535, 0.5201, 0.6535, 0.5201, 0.6657, 0.602, 0.6657, 0.602, 0.6779, 0.5201, 0.6779, 0.5201, 0.6901, 0.602, 0.6901, 0.602, 0.7023, 0.5201, 0.7023, 0.5201, 0.6413, 0.602, 0.6413, 0.602, 0.6413, 0.5201, 0.6413, 0.602, 0.6901, 0.602, 0.7023, 0.602, 0.7023, 0.602, 0.6901, 0.5201, 0.7267, 0.5201, 0.7145, 0.5201, 0.7145, 0.5201, 0.7267, 0.602, 0.6535, 0.5201, 0.6535, 0.5201, 0.6535, 0.602, 0.6535, 0.5201, 0.5804, 0.5201, 0.5682, 0.5201, 0.5682, 0.5201, 0.5804, 0.602, 0.5438, 0.602, 0.556, 0.602, 0.556, 0.602, 0.5438, 0.602, 0.7145, 0.602, 0.7267, 0.602, 0.7267, 0.602, 0.7145, 0.5201, 0.6657, 0.602, 0.6657, 0.602, 0.6657, 0.5201, 0.6657, 0.602, 0.7267, 0.5201, 0.7267, 0.5201, 0.7267, 0.602, 0.7267, 0.602, 0.6779, 0.5201, 0.6779, 0.5201, 0.6779, 0.602, 0.6779, 0.5201, 0.6048, 0.5201, 0.5926, 0.5201, 0.5926, 0.5201, 0.6048, 0.602, 0.5682, 0.602, 0.5804, 0.602, 0.5804, 0.602, 0.5682, 0.5201, 0.6901, 0.602, 0.6901, 0.602, 0.6901, 0.5201, 0.6901, 0.5201, 0.5194, 0.602, 0.5194, 0.602, 0.5194, 0.5201, 0.5194, 0.602, 0.5316, 0.5201, 0.5316, 0.5201, 0.5316, 0.602, 0.5316, 0.602, 0.7023, 0.5201, 0.7023, 0.5201, 0.7023, 0.602, 0.7023, 0.5201, 0.6292, 0.5201, 0.617, 0.5201, 0.617, 0.5201, 0.6292, 0.5201, 0.5438, 0.602, 0.5438, 0.602, 0.5438, 0.5201, 0.5438, 0.602, 0.5926, 0.602, 0.6048, 0.602, 0.6048, 0.602, 0.5926, 0.5201, 0.7145, 0.602, 0.7145, 0.602, 0.7145, 0.5201, 0.7145, 0.602, 0.556, 0.5201, 0.556, 0.5201, 0.556, 0.602, 0.556, 0.5201, 0.6535, 0.5201, 0.6413, 0.5201, 0.6413, 0.5201, 0.6535, 0.5201, 0.5682, 0.602, 0.5682, 0.602, 0.5682, 0.5201, 0.5682, 0.602, 0.617, 0.602, 0.6292, 0.602, 0.6292, 0.602, 0.617, 0.602, 0.5804, 0.5201, 0.5804, 0.5201, 0.5804, 0.602, 0.5804, 0.5201, 0.6779, 0.5201, 0.6657, 0.5201, 0.6657, 0.5201, 0.6779, 0.5201, 0.5926, 0.602, 0.5926, 0.602, 0.5926, 0.5201, 0.5926, 0.875, 0.7267, 0.875, 0.75, 0.625, 0.75, 0.625, 0.7267, 0.625, 0.7145, 0.625, 0.7023, 0.625, 0.6901, 0.625, 0.6779, 0.625, 0.6657, 0.625, 0.6535, 0.625, 0.6413, 0.625, 0.6292, 0.625, 0.617, 0.625, 0.6048, 0.625, 0.5926, 0.625, 0.5804, 0.625, 0.5682, 0.625, 0.556, 0.625, 0.5438, 0.625, 0.5316, 0.625, 0.5194, 0.625, 0.5, 0.875, 0.5, 0.875, 0.5194, 0.875, 0.5316, 0.875, 0.5438, 0.875, 0.556, 0.875, 0.5682, 0.875, 0.5804, 0.875, 0.5926, 0.875, 0.6048, 0.875, 0.617, 0.875, 0.6292, 0.875, 0.6414, 0.875, 0.6535, 0.875, 0.6657, 0.875, 0.6779, 0.875, 0.6901, 0.875, 0.7023, 0.875, 0.7145, 0.375, 0.7267, 0.4088, 0.7267, 0.4088, 0.75, 0.375, 0.75, 0.375, 0.75, 0.4088, 0.75, 0.4088, 1.0, 0.375, 1.0, 0.375, 0.75, 0.4088, 0.75, 0.4088, 0.75, 0.375, 0.75, 0.4815, 0.0, 0.4088, 0.0, 0.4088, 0.0, 0.4815, 0.0, 0.5201, 0.0, 0.4815, 0.0, 0.4815, 0.0, 0.5201, 0.0, 0.4088, 0.7023, 0.4815, 0.7023, 0.4815, 0.7145, 0.4088, 0.7145, 0.4088, 0.6901, 0.4815, 0.6901, 0.4815, 0.7023, 0.4088, 0.7023, 0.4088, 0.6779, 0.4815, 0.6779, 0.4815, 0.6901, 0.4088, 0.6901, 0.4088, 0.6657, 0.4815, 0.6657, 0.4815, 0.6779, 0.4088, 0.6779, 0.4088, 0.6535, 0.4815, 0.6535, 0.4815, 0.6657, 0.4088, 0.6657, 0.4088, 0.6414, 0.4815, 0.6414, 0.4815, 0.6535, 0.4088, 0.6535, 0.4088, 0.6292, 0.4815, 0.6292, 0.4815, 0.6414, 0.4088, 0.6414, 0.4088, 0.617, 0.4815, 0.617, 0.4815, 0.6292, 0.4088, 0.6292, 0.4088, 0.6048, 0.4815, 0.6048, 0.4815, 0.617, 0.4088, 0.617, 0.4088, 0.5926, 0.4815, 0.5926, 0.4815, 0.6048, 0.4088, 0.6048, 0.4088, 0.5804, 0.4815, 0.5804, 0.4815, 0.5926, 0.4088, 0.5926, 0.4088, 0.5682, 0.4815, 0.5682, 0.4815, 0.5804, 0.4088, 0.5804, 0.4088, 0.556, 0.4815, 0.556, 0.4815, 0.5682, 0.4088, 0.5682, 0.4088, 0.5438, 0.4815, 0.5438, 0.4815, 0.556, 0.4088, 0.556, 0.4088, 0.5316, 0.4815, 0.5316, 0.4815, 0.5438, 0.4088, 0.5438, 0.4088, 0.5194, 0.4815, 0.5194, 0.4815, 0.5316, 0.4088, 0.5316, 0.4088, 0.5, 0.4815, 0.5, 0.4815, 0.5194, 0.4088, 0.5194, 0.4088, 0.7145, 0.4815, 0.7145, 0.4815, 0.7267, 0.4088, 0.7267, 0.4088, 0.25, 0.4815, 0.25, 0.4815, 0.5, 0.4088, 0.5, 0.4088, 0.7267, 0.4815, 0.7267, 0.4815, 0.75, 0.4088, 0.75, 0.4088, 0.75, 0.4815, 0.75, 0.4815, 1.0, 0.4088, 1.0, 0.4088, 0.75, 0.4815, 0.75, 0.4815, 0.75, 0.4088, 0.75, 0.625, 0.25, 0.5925, 0.25, 0.6075, 0.25, 0.625, 0.25, 0.625, 0.25, 0.6075, 0.25, 0.625, 0.25, 0.5383, 0.25, 0.5318, 0.25, 0.375, 0.25, 0.375, 0.25, 0.5318, 0.25, 0.5292, 0.25, 0.5201, 0.25, 0.4815, 0.25, 0.4088, 0.25, 0.375, 0.25, 0.375, 0.25, 0.5507, 0.25, 0.5383, 0.25, 0.375, 0.25, 0.375, 0.25, 0.4197, 0.25, 0.4996, 0.25, 0.6075, 0.25, 0.5925, 0.25, 0.5925, 0.25, 0.6075, 0.25, 0.5925, 0.25, 0.5861, 0.25, 0.5292, 0.25, 0.5318, 0.25, 0.625, 0.25, 0.6075, 0.25, 0.5383, 0.25, 0.5507, 0.25, 0.5796, 0.25, 0.5318, 0.25, 0.5383, 0.25, 0.5383, 0.25, 0.5318, 0.25, 0.5318, 0.25, 0.5383, 0.25, 0.5383, 0.25, 0.5318, 0.25, 0.5383, 0.25, 0.6075, 0.25, 0.6075, 0.25, 0.5383, 0.25, 0.5925, 0.25, 0.5318, 0.25, 0.5318, 0.25, 0.5925, 0.25, 0.5383, 0.25, 0.6075, 0.25, 0.6075, 0.25, 0.5383, 0.25, 0.5383, 0.25, 0.6075, 0.25, 0.6075, 0.25, 0.5383, 0.25, 0.6075, 0.25, 0.5925, 0.25, 0.5925, 0.25, 0.6075, 0.25, 0.5925, 0.25, 0.5318, 0.25, 0.5318, 0.25, 0.5925, 0.25, 0.6075, 0.25, 0.5925, 0.25, 0.5925, 0.25, 0.6075, 0.25, 0.6075, 0.25, 0.6075, 0.25, 0.5925, 0.25, 0.5925, 0.25, 0.6075, 0.25, 0.5925, 0.25, 0.5318, 0.25, 0.5318, 0.25, 0.5925, 0.25, 0.5318, 0.25, 0.5383, 0.25, 0.5383, 0.25, 0.5318, 0.25, 0.5318, 0.25, 0.5383, 0.25, 0.5383, 0.25, 0.5318, 0.25, 0.5925, 0.25, 0.5318, 0.25, 0.5318, 0.25, 0.5318, 0.25, 0.5318, 0.25, 0.5925, 0.25, 0.5318, 0.25, 0.5383, 0.25, 0.5383, 0.25, 0.5368, 0.25, 0.5332, 0.25, 0.5318, 0.25, 0.5383, 0.25, 0.6075, 0.25, 0.6075, 0.25, 0.5383, 0.25, 0.5383, 0.25, 0.5383, 0.25, 0.6075, 0.25, 0.5925, 0.25, 0.5318, 0.25, 0.5383, 0.25, 0.5367, 0.25, 0.5368, 0.25, 0.5368, 0.25, 0.5367, 0.25, 0.5318, 0.25, 0.5331, 0.25, 0.5367, 0.25, 0.5383, 0.25, 0.5383, 0.25, 0.5383, 0.25, 0.5318, 0.25, 0.5331, 0.25, 0.5332, 0.25, 0.5368, 0.25, 0.5367, 0.25, 0.5318, 0.25, 0.5318, 0.25, 0.5318, 0.25, 0.5318, 0.25, 0.5383, 0.25, 0.6075, 0.25, 0.6075, 0.25, 0.5383, 0.25, 0.5318, 0.25, 0.5332, 0.25, 0.5331, 0.25, 0.5318, 0.25, 0.5367, 0.25, 0.5368, 0.25, 0.5383, 0.25, 0.5383, 0.25, 0.5332, 0.25, 0.5331, 0.25, 0.5331, 0.25, 0.5332, 0.25, 0.5383, 0.25, 0.5367, 0.25, 0.5367, 0.25, 0.5383, 0.25, 0.6075, 0.25, 0.5925, 0.25, 0.5925, 0.25, 0.6075, 0.25, 0.5368, 0.25, 0.5383, 0.25, 0.5383, 0.25, 0.5368, 0.25, 0.5383, 0.25, 0.6075, 0.25, 0.6075, 0.25, 0.5383, 0.25, 0.5331, 0.25, 0.5318, 0.25, 0.5318, 0.25, 0.5331, 0.25, 0.5383, 0.25, 0.5383, 0.25, 0.5383, 0.25, 0.5383, 0.25, 0.5925, 0.25, 0.5318, 0.25, 0.5318, 0.25, 0.5925, 0.25, 0.5318, 0.25, 0.5332, 0.25, 0.5332, 0.25, 0.5318, 0.25])
me_cube_001.materials.append(mat_material_005)
me_cube_001.materials.append(mat_material_006)
me_cube_001.materials.append(mat_material_007)
me_cube_001.materials.append(mat_material_008)
me_cube_001.update()
me_cylinder = bpy.data.meshes.new('Cylinder')
me_cylinder.from_pydata([(0.0, 1.0, -1.0), (0.0, 1.0, 1.0), (0.1951, 0.9808, -1.0), (0.1951, 0.9808, 1.0), (0.3827, 0.9239, -1.0), (0.3827, 0.9239, 1.0), (0.5556, 0.8315, -1.0), (0.5556, 0.8315, 1.0), (0.7071, 0.7071, -1.0), (0.7071, 0.7071, 1.0), (0.8315, 0.5556, -1.0), (0.8315, 0.5556, 1.0), (0.9239, 0.3827, -1.0), (0.9239, 0.3827, 1.0), (0.9808, 0.1951, -1.0), (0.9808, 0.1951, 1.0), (1.0, 0.0, -1.0), (1.0, 0.0, 1.0), (0.9808, -0.1951, -1.0), (0.9808, -0.1951, 1.0), (0.9239, -0.3827, -1.0), (0.9239, -0.3827, 1.0), (0.8315, -0.5556, -1.0), (0.8315, -0.5556, 1.0), (0.7071, -0.7071, -1.0), (0.7071, -0.7071, 1.0), (0.5556, -0.8315, -1.0), (0.5556, -0.8315, 1.0), (0.3827, -0.9239, -1.0), (0.3827, -0.9239, 1.0), (0.1951, -0.9808, -1.0), (0.1951, -0.9808, 1.0), (0.0, -1.0, -1.0), (0.0, -1.0, 1.0), (-0.1951, -0.9808, -1.0), (-0.1951, -0.9808, 1.0), (-0.3827, -0.9239, -1.0), (-0.3827, -0.9239, 1.0), (-0.5556, -0.8315, -1.0), (-0.5556, -0.8315, 1.0), (-0.7071, -0.7071, -1.0), (-0.7071, -0.7071, 1.0), (-0.8315, -0.5556, -1.0), (-0.8315, -0.5556, 1.0), (-0.9239, -0.3827, -1.0), (-0.9239, -0.3827, 1.0), (-0.9808, -0.1951, -1.0), (-0.9808, -0.1951, 1.0), (-1.0, 0.0, -1.0), (-1.0, 0.0, 1.0), (-0.9808, 0.1951, -1.0), (-0.9808, 0.1951, 1.0), (-0.9239, 0.3827, -1.0), (-0.9239, 0.3827, 1.0), (-0.8315, 0.5556, -1.0), (-0.8315, 0.5556, 1.0), (-0.7071, 0.7071, -1.0), (-0.7071, 0.7071, 1.0), (-0.5556, 0.8315, -1.0), (-0.5556, 0.8315, 1.0), (-0.3827, 0.9239, -1.0), (-0.3827, 0.9239, 1.0), (-0.1951, 0.9808, -1.0), (-0.1951, 0.9808, 1.0), (0.0, 1.0, -0.06021), (0.1951, 0.9808, -0.06021), (0.3827, 0.9239, -0.06021), (0.5556, 0.8315, -0.06021), (0.7071, 0.7071, -0.06021), (0.8315, 0.5556, -0.06021), (0.9239, 0.3827, -0.06021), (0.9808, 0.1951, -0.06021), (1.0, 0.0, -0.06021), (0.9808, -0.1951, -0.06021), (0.9239, -0.3827, -0.06021), (0.8315, -0.5556, -0.06021), (0.7071, -0.7071, -0.06021), (0.5556, -0.8315, -0.06021), (0.3827, -0.9239, -0.06021), (0.1951, -0.9808, -0.06021), (0.0, -1.0, -0.06021), (-0.1951, -0.9808, -0.06021), (-0.3827, -0.9239, -0.06021), (-0.5556, -0.8315, -0.06021), (-0.7071, -0.7071, -0.06021), (-0.8315, -0.5556, -0.06021), (-0.9239, -0.3827, -0.06021), (-0.9808, -0.1951, -0.06021), (-1.0, 0.0, -0.06021), (-0.9808, 0.1951, -0.06021), (-0.9239, 0.3827, -0.06021), (-0.8315, 0.5556, -0.06021), (-0.7071, 0.7071, -0.06021), (-0.5556, 0.8315, -0.06021), (-0.3827, 0.9239, -0.06021), (-0.1951, 0.9808, -0.06021), (0.1951, 0.9808, -0.7138), (0.3827, 0.9239, -0.7138), (0.5556, 0.8315, -0.7138), (0.7071, 0.7071, -0.7138), (0.8315, 0.5556, -0.7138), (0.9239, 0.3827, -0.7138), (0.9808, 0.1951, -0.7138), (1.0, 0.0, -0.7138), (0.9808, -0.1951, -0.7138), (0.9239, -0.3827, -0.7138), (0.8315, -0.5556, -0.7138), (0.7071, -0.7071, -0.7138), (0.5556, -0.8315, -0.7138), (0.3827, -0.9239, -0.7138), (0.1951, -0.9808, -0.7138), (0.0, -1.0, -0.7138), (-0.1951, -0.9808, -0.7138), (-0.3827, -0.9239, -0.7138), (-0.5556, -0.8315, -0.7138), (-0.7071, -0.7071, -0.7138), (-0.8315, -0.5556, -0.7138), (-0.9239, -0.3827, -0.7138), (-0.9808, -0.1951, -0.7138), (-1.0, 0.0, -0.7138), (-0.9808, 0.1951, -0.7138), (-0.9239, 0.3827, -0.7138), (-0.8315, 0.5556, -0.7138), (-0.7071, 0.7071, -0.7138), (-0.5556, 0.8315, -0.7138), (-0.3827, 0.9239, -0.7138), (-0.1951, 0.9808, -0.7138), (0.0, 1.0, -0.7138), (1.893e-07, 0.8015, -1.0), (0.1564, 0.7861, -1.0), (0.3067, 0.7405, -1.0), (0.4453, 0.6664, -1.0), (0.5667, 0.5667, -1.0), (0.6664, 0.4453, -1.0), (0.7405, 0.3067, -1.0), (0.7861, 0.1564, -1.0), (0.8015, 9.466e-08, -1.0), (0.7861, -0.1564, -1.0), (0.7405, -0.3067, -1.0), (0.6664, -0.4453, -1.0), (0.5667, -0.5667, -1.0), (0.4453, -0.6664, -1.0), (0.3067, -0.7405, -1.0), (0.1564, -0.7861, -1.0), (1.893e-07, -0.8015, -1.0), (-0.1564, -0.7861, -1.0), (-0.3067, -0.7405, -1.0), (-0.4453, -0.6664, -1.0), (-0.5667, -0.5667, -1.0), (-0.6664, -0.4453, -1.0), (-0.7405, -0.3067, -1.0), (-0.7861, -0.1564, -1.0), (-0.8015, 9.466e-08, -1.0), (-0.7861, 0.1564, -1.0), (-0.7405, 0.3067, -1.0), (-0.6664, 0.4453, -1.0), (-0.5667, 0.5667, -1.0), (-0.4453, 0.6664, -1.0), (-0.3067, 0.7405, -1.0), (-0.1564, 0.7861, -1.0), (-1.852, 1.993, -0.4668), (-1.852, 1.993, -0.3072), (-2.206, 1.593, -0.3072), (-2.719, 0.09916, -0.3072), (-2.647, 0.6277, -0.3072), (-2.686, -0.4332, -0.3072), (-1.993, -1.852, -0.3072), (-2.316, -1.428, -0.3072), (-1.593, -2.206, -0.3072), (-0.09916, -2.719, -0.3072), (-0.6277, -2.647, -0.3072), (0.4332, -2.686, -0.3072), (1.852, -1.993, -0.3072), (1.428, -2.316, -0.3072), (2.206, -1.593, -0.3072), (2.719, -0.09916, -0.3072), (2.647, -0.6277, -0.3072), (2.686, 0.4332, -0.3072), (1.993, 1.852, -0.3072), (2.316, 1.428, -0.3072), (1.593, 2.206, -0.3072), (0.09916, 2.719, -0.3072), (0.6277, 2.647, -0.3072), (-0.4332, 2.686, -0.3072), (-1.428, 2.316, -0.3072), (-1.428, 2.316, -0.4668), (-0.4332, 2.686, -0.4668), (0.09916, 2.719, -0.4668), (0.6277, 2.647, -0.4668), (1.593, 2.206, -0.4668), (1.993, 1.852, -0.4668), (2.316, 1.428, -0.4668), (2.686, 0.4332, -0.4668), (2.719, -0.09916, -0.4668), (2.647, -0.6277, -0.4668), (2.206, -1.593, -0.4668), (1.852, -1.993, -0.4668), (1.428, -2.316, -0.4668), (0.4332, -2.686, -0.4668), (-0.09916, -2.719, -0.4668), (-0.6277, -2.647, -0.4668), (-1.593, -2.206, -0.4668), (-1.993, -1.852, -0.4668), (-2.316, -1.428, -0.4668), (-2.686, -0.4332, -0.4668), (-2.719, 0.09916, -0.4668), (-2.647, 0.6277, -0.4668), (-2.206, 1.593, -0.4668)], [], [(64, 1, 3, 65), (65, 3, 5, 66), (66, 5, 7, 67), (67, 7, 9, 68), (68, 9, 11, 69), (69, 11, 13, 70), (70, 13, 15, 71), (71, 15, 17, 72), (72, 17, 19, 73), (73, 19, 21, 74), (74, 21, 23, 75), (75, 23, 25, 76), (76, 25, 27, 77), (77, 27, 29, 78), (78, 29, 31, 79), (79, 31, 33, 80), (80, 33, 35, 81), (81, 35, 37, 82), (82, 37, 39, 83), (83, 39, 41, 84), (84, 41, 43, 85), (85, 43, 45, 86), (86, 45, 47, 87), (87, 47, 49, 88), (88, 49, 51, 89), (89, 51, 53, 90), (90, 53, 55, 91), (91, 55, 57, 92), (92, 57, 59, 93), (93, 59, 61, 94), (3, 1, 63, 61, 59, 57, 55, 53, 51, 49, 47, 45, 43, 41, 39, 37, 35, 33, 31, 29, 27, 25, 23, 21, 19, 17, 15, 13, 11, 9, 7, 5), (94, 61, 63, 95), (95, 63, 1, 64), (10, 12, 134, 133), (73, 104, 191, 179), (125, 94, 95, 126), (124, 93, 94, 125), (112, 111, 196, 197), (83, 84, 169, 171), (121, 90, 91, 122), (120, 89, 90, 121), (111, 110, 195, 196), (85, 116, 200, 170), (117, 86, 87, 118), (116, 85, 86, 117), (124, 123, 205, 206), (102, 71, 180, 189), (113, 82, 83, 114), (112, 81, 82, 113), (84, 85, 170, 169), (71, 72, 178, 180), (109, 78, 79, 110), (108, 77, 78, 109), (123, 122, 204, 205), (96, 127, 160, 185), (105, 74, 75, 106), (104, 73, 74, 105), (114, 83, 171, 198), (72, 73, 179, 178), (101, 70, 71, 102), (100, 69, 70, 101), (69, 100, 188, 182), (108, 107, 193, 194), (97, 66, 67, 98), (96, 65, 66, 97), (126, 95, 162, 207), (0, 127, 96, 2), (2, 96, 97, 4), (4, 97, 98, 6), (6, 98, 99, 8), (8, 99, 100, 10), (10, 100, 101, 12), (12, 101, 102, 14), (14, 102, 103, 16), (16, 103, 104, 18), (18, 104, 105, 20), (20, 105, 106, 22), (22, 106, 107, 24), (24, 107, 108, 26), (26, 108, 109, 28), (28, 109, 110, 30), (30, 110, 111, 32), (32, 111, 112, 34), (34, 112, 113, 36), (36, 113, 114, 38), (38, 114, 115, 40), (40, 115, 116, 42), (42, 116, 117, 44), (44, 117, 118, 46), (46, 118, 119, 48), (48, 119, 120, 50), (50, 120, 121, 52), (52, 121, 122, 54), (54, 122, 123, 56), (56, 123, 124, 58), (58, 124, 125, 60), (60, 125, 126, 62), (62, 126, 127, 0), (128, 129, 130, 131, 132, 133, 134, 135, 136, 137, 138, 139, 140, 141, 142, 143, 144, 145, 146, 147, 148, 149, 150, 151, 152, 153, 154, 155, 156, 157, 158, 159), (28, 30, 143, 142), (46, 48, 152, 151), (2, 4, 130, 129), (20, 22, 139, 138), (38, 40, 148, 147), (56, 58, 157, 156), (12, 14, 135, 134), (30, 32, 144, 143), (48, 50, 153, 152), (4, 6, 131, 130), (22, 24, 140, 139), (40, 42, 149, 148), (58, 60, 158, 157), (14, 16, 136, 135), (32, 34, 145, 144), (50, 52, 154, 153), (6, 8, 132, 131), (24, 26, 141, 140), (42, 44, 150, 149), (60, 62, 159, 158), (16, 18, 137, 136), (34, 36, 146, 145), (52, 54, 155, 154), (8, 10, 133, 132), (26, 28, 142, 141), (44, 46, 151, 150), (0, 2, 129, 128), (62, 0, 128, 159), (18, 20, 138, 137), (36, 38, 147, 146), (54, 56, 156, 155), (207, 162, 161, 160), (205, 163, 164, 206), (204, 165, 163, 205), (202, 166, 167, 203), (201, 168, 166, 202), (199, 169, 170, 200), (198, 171, 169, 199), (196, 172, 173, 197), (195, 174, 172, 196), (193, 175, 176, 194), (192, 177, 175, 193), (190, 178, 179, 191), (189, 180, 178, 190), (187, 181, 182, 188), (186, 183, 181, 187), (160, 161, 184, 185), (99, 98, 186, 187), (95, 64, 161, 162), (68, 69, 182, 181), (118, 87, 168, 201), (100, 99, 187, 188), (127, 126, 207, 160), (67, 68, 181, 183), (80, 81, 173, 172), (106, 75, 177, 192), (89, 120, 203, 167), (115, 114, 198, 199), (79, 80, 172, 174), (92, 93, 164, 163), (116, 115, 199, 200), (77, 108, 194, 176), (103, 102, 189, 190), (91, 92, 163, 165), (64, 65, 184, 161), (122, 91, 165, 204), (104, 103, 190, 191), (65, 96, 185, 184), (76, 77, 176, 175), (110, 79, 174, 195), (93, 124, 206, 164), (119, 118, 201, 202), (75, 76, 175, 177), (88, 89, 167, 166), (98, 67, 183, 186), (120, 119, 202, 203), (81, 112, 197, 173), (107, 106, 192, 193), (87, 88, 166, 168)])
me_cylinder.polygons.foreach_set('material_index', [0, 0, 0, 0, 0, 0, 0, 0, 0, 0, 0, 0, 0, 0, 0, 0, 0, 0, 0, 0, 0, 0, 0, 0, 0, 0, 0, 0, 0, 0, 0, 0, 0, 0, 0, 0, 0, 0, 0, 0, 0, 0, 0, 0, 0, 0, 0, 0, 0, 0, 0, 0, 0, 0, 0, 0, 0, 0, 0, 0, 0, 0, 0, 0, 0, 0, 0, 0, 0, 0, 0, 0, 0, 0, 0, 0, 0, 0, 0, 0, 0, 0, 0, 0, 0, 0, 0, 0, 0, 0, 0, 0, 0, 0, 0, 0, 0, 0, 1, 0, 0, 0, 0, 0, 0, 0, 0, 0, 0, 0, 0, 0, 0, 0, 0, 0, 0, 0, 0, 0, 0, 0, 0, 0, 0, 0, 0, 0, 0, 0, 0, 0, 0, 0, 0, 0, 0, 0, 0, 0, 0, 0, 0, 0, 0, 0, 0, 0, 0, 0, 0, 0, 0, 0, 0, 0, 0, 0, 0, 0, 0, 0, 0, 0, 0, 0, 0, 0, 0, 0, 0, 0, 0, 0, 0, 0, 0, 0])
_uv = me_cylinder.uv_layers.new(name='UVMap')
_uv.uv.foreach_set('vector', [1.0, 0.7349, 1.0, 1.0, 0.9688, 1.0, 0.9688, 0.7349, 0.9688, 0.7349, 0.9688, 1.0, 0.9375, 1.0, 0.9375, 0.7349, 0.9375, 0.7349, 0.9375, 1.0, 0.9062, 1.0, 0.9062, 0.7349, 0.9062, 0.7349, 0.9062, 1.0, 0.875, 1.0, 0.875, 0.7349, 0.875, 0.7349, 0.875, 1.0, 0.8438, 1.0, 0.8438, 0.7349, 0.8438, 0.7349, 0.8438, 1.0, 0.8125, 1.0, 0.8125, 0.7349, 0.8125, 0.7349, 0.8125, 1.0, 0.7812, 1.0, 0.7812, 0.7349, 0.7812, 0.7349, 0.7812, 1.0, 0.75, 1.0, 0.75, 0.7349, 0.75, 0.7349, 0.75, 1.0, 0.7188, 1.0, 0.7188, 0.7349, 0.7188, 0.7349, 0.7188, 1.0, 0.6875, 1.0, 0.6875, 0.7349, 0.6875, 0.7349, 0.6875, 1.0, 0.6562, 1.0, 0.6562, 0.7349, 0.6562, 0.7349, 0.6562, 1.0, 0.625, 1.0, 0.625, 0.7349, 0.625, 0.7349, 0.625, 1.0, 0.5938, 1.0, 0.5938, 0.7349, 0.5938, 0.7349, 0.5938, 1.0, 0.5625, 1.0, 0.5625, 0.7349, 0.5625, 0.7349, 0.5625, 1.0, 0.5312, 1.0, 0.5312, 0.7349, 0.5312, 0.7349, 0.5312, 1.0, 0.5, 1.0, 0.5, 0.7349, 0.5, 0.7349, 0.5, 1.0, 0.4688, 1.0, 0.4688, 0.7349, 0.4688, 0.7349, 0.4688, 1.0, 0.4375, 1.0, 0.4375, 0.7349, 0.4375, 0.7349, 0.4375, 1.0, 0.4062, 1.0, 0.4062, 0.7349, 0.4062, 0.7349, 0.4062, 1.0, 0.375, 1.0, 0.375, 0.7349, 0.375, 0.7349, 0.375, 1.0, 0.3438, 1.0, 0.3438, 0.7349, 0.3438, 0.7349, 0.3438, 1.0, 0.3125, 1.0, 0.3125, 0.7349, 0.3125, 0.7349, 0.3125, 1.0, 0.2812, 1.0, 0.2812, 0.7349, 0.2812, 0.7349, 0.2812, 1.0, 0.25, 1.0, 0.25, 0.7349, 0.25, 0.7349, 0.25, 1.0, 0.2188, 1.0, 0.2188, 0.7349, 0.2188, 0.7349, 0.2188, 1.0, 0.1875, 1.0, 0.1875, 0.7349, 0.1875, 0.7349, 0.1875, 1.0, 0.1562, 1.0, 0.1562, 0.7349, 0.1562, 0.7349, 0.1562, 1.0, 0.125, 1.0, 0.125, 0.7349, 0.125, 0.7349, 0.125, 1.0, 0.09375, 1.0, 0.09375, 0.7349, 0.09375, 0.7349, 0.09375, 1.0, 0.0625, 1.0, 0.0625, 0.7349, 0.2968, 0.4854, 0.25, 0.49, 0.2032, 0.4854, 0.1582, 0.4717, 0.1167, 0.4496, 0.08029, 0.4197, 0.05045, 0.3833, 0.02827, 0.3418, 0.01461, 0.2968, 0.01, 0.25, 0.01461, 0.2032, 0.02827, 0.1582, 0.05045, 0.1167, 0.08029, 0.08029, 0.1167, 0.05045, 0.1582, 0.02827, 0.2032, 0.01461, 0.25, 0.01, 0.2968, 0.01461, 0.3418, 0.02827, 0.3833, 0.05045, 0.4197, 0.08029, 0.4496, 0.1167, 0.4717, 0.1582, 0.4854, 0.2032, 0.49, 0.25, 0.4854, 0.2968, 0.4717, 0.3418, 0.4496, 0.3833, 0.4197, 0.4197, 0.3833, 0.4496, 0.3418, 0.4717, 0.0625, 0.7349, 0.0625, 1.0, 0.03125, 1.0, 0.03125, 0.7349, 0.03125, 0.7349, 0.03125, 1.0, 0.0, 1.0, 0.0, 0.7349, 0.8438, 0.5, 0.8125, 0.5, 0.8125, 0.5, 0.8438, 0.5, 0.7188, 0.7349, 0.7188, 0.5715, 0.7188, 0.5715, 0.7188, 0.7349, 0.0625, 0.5715, 0.0625, 0.7349, 0.03125, 0.7349, 0.03125, 0.5715, 0.09375, 0.5715, 0.09375, 0.7349, 0.0625, 0.7349, 0.0625, 0.5715, 0.4688, 0.5715, 0.5, 0.5715, 0.5, 0.5715, 0.4688, 0.5715, 0.4062, 0.7349, 0.375, 0.7349, 0.375, 0.7349, 0.4062, 0.7349, 0.1875, 0.5715, 0.1875, 0.7349, 0.1562, 0.7349, 0.1562, 0.5715, 0.2188, 0.5715, 0.2188, 0.7349, 0.1875, 0.7349, 0.1875, 0.5715, 0.5, 0.5715, 0.5312, 0.5715, 0.5312, 0.5715, 0.5, 0.5715, 0.3438, 0.7349, 0.3438, 0.5715, 0.3438, 0.5715, 0.3438, 0.7349, 0.3125, 0.5715, 0.3125, 0.7349, 0.2812, 0.7349, 0.2812, 0.5715, 0.3438, 0.5715, 0.3438, 0.7349, 0.3125, 0.7349, 0.3125, 0.5715, 0.09375, 0.5715, 0.125, 0.5715, 0.125, 0.5715, 0.09375, 0.5715, 0.7812, 0.5715, 0.7812, 0.7349, 0.7812, 0.7349, 0.7812, 0.5715, 0.4375, 0.5715, 0.4375, 0.7349, 0.4062, 0.7349, 0.4062, 0.5715, 0.4688, 0.5715, 0.4688, 0.7349, 0.4375, 0.7349, 0.4375, 0.5715, 0.375, 0.7349, 0.3438, 0.7349, 0.3438, 0.7349, 0.375, 0.7349, 0.7812, 0.7349, 0.75, 0.7349, 0.75, 0.7349, 0.7812, 0.7349, 0.5625, 0.5715, 0.5625, 0.7349, 0.5312, 0.7349, 0.5312, 0.5715, 0.5938, 0.5715, 0.5938, 0.7349, 0.5625, 0.7349, 0.5625, 0.5715, 0.125, 0.5715, 0.1562, 0.5715, 0.1562, 0.5715, 0.125, 0.5715, 0.9688, 0.5715, 1.0, 0.5715, 1.0, 0.5715, 0.9688, 0.5715, 0.6875, 0.5715, 0.6875, 0.7349, 0.6562, 0.7349, 0.6562, 0.5715, 0.7188, 0.5715, 0.7188, 0.7349, 0.6875, 0.7349, 0.6875, 0.5715, 0.4062, 0.5715, 0.4062, 0.7349, 0.4062, 0.7349, 0.4062, 0.5715, 0.75, 0.7349, 0.7188, 0.7349, 0.7188, 0.7349, 0.75, 0.7349, 0.8125, 0.5715, 0.8125, 0.7349, 0.7812, 0.7349, 0.7812, 0.5715, 0.8438, 0.5715, 0.8438, 0.7349, 0.8125, 0.7349, 0.8125, 0.5715, 0.8438, 0.7349, 0.8438, 0.5715, 0.8438, 0.5715, 0.8438, 0.7349, 0.5938, 0.5715, 0.625, 0.5715, 0.625, 0.5715, 0.5938, 0.5715, 0.9375, 0.5715, 0.9375, 0.7349, 0.9062, 0.7349, 0.9062, 0.5715, 0.9688, 0.5715, 0.9688, 0.7349, 0.9375, 0.7349, 0.9375, 0.5715, 0.03125, 0.5715, 0.03125, 0.7349, 0.03125, 0.7349, 0.03125, 0.5715, 1.0, 0.5, 1.0, 0.5715, 0.9688, 0.5715, 0.9688, 0.5, 0.9688, 0.5, 0.9688, 0.5715, 0.9375, 0.5715, 0.9375, 0.5, 0.9375, 0.5, 0.9375, 0.5715, 0.9062, 0.5715, 0.9062, 0.5, 0.9062, 0.5, 0.9062, 0.5715, 0.875, 0.5715, 0.875, 0.5, 0.875, 0.5, 0.875, 0.5715, 0.8438, 0.5715, 0.8438, 0.5, 0.8438, 0.5, 0.8438, 0.5715, 0.8125, 0.5715, 0.8125, 0.5, 0.8125, 0.5, 0.8125, 0.5715, 0.7812, 0.5715, 0.7812, 0.5, 0.7812, 0.5, 0.7812, 0.5715, 0.75, 0.5715, 0.75, 0.5, 0.75, 0.5, 0.75, 0.5715, 0.7188, 0.5715, 0.7188, 0.5, 0.7188, 0.5, 0.7188, 0.5715, 0.6875, 0.5715, 0.6875, 0.5, 0.6875, 0.5, 0.6875, 0.5715, 0.6562, 0.5715, 0.6562, 0.5, 0.6562, 0.5, 0.6562, 0.5715, 0.625, 0.5715, 0.625, 0.5, 0.625, 0.5, 0.625, 0.5715, 0.5938, 0.5715, 0.5938, 0.5, 0.5938, 0.5, 0.5938, 0.5715, 0.5625, 0.5715, 0.5625, 0.5, 0.5625, 0.5, 0.5625, 0.5715, 0.5312, 0.5715, 0.5312, 0.5, 0.5312, 0.5, 0.5312, 0.5715, 0.5, 0.5715, 0.5, 0.5, 0.5, 0.5, 0.5, 0.5715, 0.4688, 0.5715, 0.4688, 0.5, 0.4688, 0.5, 0.4688, 0.5715, 0.4375, 0.5715, 0.4375, 0.5, 0.4375, 0.5, 0.4375, 0.5715, 0.4062, 0.5715, 0.4062, 0.5, 0.4062, 0.5, 0.4062, 0.5715, 0.375, 0.5715, 0.375, 0.5, 0.375, 0.5, 0.375, 0.5715, 0.3438, 0.5715, 0.3438, 0.5, 0.3438, 0.5, 0.3438, 0.5715, 0.3125, 0.5715, 0.3125, 0.5, 0.3125, 0.5, 0.3125, 0.5715, 0.2812, 0.5715, 0.2812, 0.5, 0.2812, 0.5, 0.2812, 0.5715, 0.25, 0.5715, 0.25, 0.5, 0.25, 0.5, 0.25, 0.5715, 0.2188, 0.5715, 0.2188, 0.5, 0.2188, 0.5, 0.2188, 0.5715, 0.1875, 0.5715, 0.1875, 0.5, 0.1875, 0.5, 0.1875, 0.5715, 0.1562, 0.5715, 0.1562, 0.5, 0.1562, 0.5, 0.1562, 0.5715, 0.125, 0.5715, 0.125, 0.5, 0.125, 0.5, 0.125, 0.5715, 0.09375, 0.5715, 0.09375, 0.5, 0.09375, 0.5, 0.09375, 0.5715, 0.0625, 0.5715, 0.0625, 0.5, 0.0625, 0.5, 0.0625, 0.5715, 0.03125, 0.5715, 0.03125, 0.5, 0.03125, 0.5, 0.03125, 0.5715, 0.0, 0.5715, 0.0, 0.5, 0.75, 0.49, 0.7968, 0.4854, 0.8418, 0.4717, 0.8833, 0.4496, 0.9197, 0.4197, 0.9496, 0.3833, 0.9717, 0.3418, 0.9854, 0.2968, 0.99, 0.25, 0.9854, 0.2032, 0.9717, 0.1582, 0.9496, 0.1167, 0.9197, 0.08029, 0.8833, 0.05045, 0.8418, 0.02827, 0.7968, 0.01461, 0.75, 0.01, 0.7032, 0.01461, 0.6582, 0.02827, 0.6167, 0.05045, 0.5803, 0.08029, 0.5504, 0.1167, 0.5283, 0.1582, 0.5146, 0.2032, 0.51, 0.25, 0.5146, 0.2968, 0.5283, 0.3418, 0.5504, 0.3833, 0.5803, 0.4197, 0.6167, 0.4496, 0.6582, 0.4717, 0.7032, 0.4854, 0.5625, 0.5, 0.5312, 0.5, 0.5312, 0.5, 0.5625, 0.5, 0.2812, 0.5, 0.25, 0.5, 0.25, 0.5, 0.2812, 0.5, 0.9688, 0.5, 0.9375, 0.5, 0.9375, 0.5, 0.9688, 0.5, 0.6875, 0.5, 0.6562, 0.5, 0.6562, 0.5, 0.6875, 0.5, 0.4062, 0.5, 0.375, 0.5, 0.375, 0.5, 0.4062, 0.5, 0.125, 0.5, 0.09375, 0.5, 0.09375, 0.5, 0.125, 0.5, 0.8125, 0.5, 0.7812, 0.5, 0.7812, 0.5, 0.8125, 0.5, 0.5312, 0.5, 0.5, 0.5, 0.5, 0.5, 0.5312, 0.5, 0.25, 0.5, 0.2188, 0.5, 0.2188, 0.5, 0.25, 0.5, 0.9375, 0.5, 0.9062, 0.5, 0.9062, 0.5, 0.9375, 0.5, 0.6562, 0.5, 0.625, 0.5, 0.625, 0.5, 0.6562, 0.5, 0.375, 0.5, 0.3438, 0.5, 0.3438, 0.5, 0.375, 0.5, 0.09375, 0.5, 0.0625, 0.5, 0.0625, 0.5, 0.09375, 0.5, 0.7812, 0.5, 0.75, 0.5, 0.75, 0.5, 0.7812, 0.5, 0.5, 0.5, 0.4688, 0.5, 0.4688, 0.5, 0.5, 0.5, 0.2188, 0.5, 0.1875, 0.5, 0.1875, 0.5, 0.2188, 0.5, 0.9062, 0.5, 0.875, 0.5, 0.875, 0.5, 0.9062, 0.5, 0.625, 0.5, 0.5938, 0.5, 0.5938, 0.5, 0.625, 0.5, 0.3438, 0.5, 0.3125, 0.5, 0.3125, 0.5, 0.3438, 0.5, 0.0625, 0.5, 0.03125, 0.5, 0.03125, 0.5, 0.0625, 0.5, 0.75, 0.5, 0.7188, 0.5, 0.7188, 0.5, 0.75, 0.5, 0.4688, 0.5, 0.4375, 0.5, 0.4375, 0.5, 0.4688, 0.5, 0.1875, 0.5, 0.1562, 0.5, 0.1562, 0.5, 0.1875, 0.5, 0.875, 0.5, 0.8438, 0.5, 0.8438, 0.5, 0.875, 0.5, 0.5938, 0.5, 0.5625, 0.5, 0.5625, 0.5, 0.5938, 0.5, 0.3125, 0.5, 0.2812, 0.5, 0.2812, 0.5, 0.3125, 0.5, 1.0, 0.5, 0.9688, 0.5, 0.9688, 0.5, 1.0, 0.5, 0.03125, 0.5, 0.0, 0.5, 0.0, 0.5, 0.03125, 0.5, 0.7188, 0.5, 0.6875, 0.5, 0.6875, 0.5, 0.7188, 0.5, 0.4375, 0.5, 0.4062, 0.5, 0.4062, 0.5, 0.4375, 0.5, 0.1562, 0.5, 0.125, 0.5, 0.125, 0.5, 0.1562, 0.5, 0.03125, 0.5715, 0.03125, 0.7349, 0.0, 0.7349, 0.0, 0.5715, 0.125, 0.5715, 0.125, 0.7349, 0.09375, 0.7349, 0.09375, 0.5715, 0.1562, 0.5715, 0.1562, 0.7349, 0.125, 0.7349, 0.125, 0.5715, 0.25, 0.5715, 0.25, 0.7349, 0.2188, 0.7349, 0.2188, 0.5715, 0.2812, 0.5715, 0.2812, 0.7349, 0.25, 0.7349, 0.25, 0.5715, 0.375, 0.5715, 0.375, 0.7349, 0.3438, 0.7349, 0.3438, 0.5715, 0.4062, 0.5715, 0.4062, 0.7349, 0.375, 0.7349, 0.375, 0.5715, 0.5, 0.5715, 0.5, 0.7349, 0.4688, 0.7349, 0.4688, 0.5715, 0.5312, 0.5715, 0.5312, 0.7349, 0.5, 0.7349, 0.5, 0.5715, 0.625, 0.5715, 0.625, 0.7349, 0.5938, 0.7349, 0.5938, 0.5715, 0.6562, 0.5715, 0.6562, 0.7349, 0.625, 0.7349, 0.625, 0.5715, 0.75, 0.5715, 0.75, 0.7349, 0.7188, 0.7349, 0.7188, 0.5715, 0.7812, 0.5715, 0.7812, 0.7349, 0.75, 0.7349, 0.75, 0.5715, 0.875, 0.5715, 0.875, 0.7349, 0.8438, 0.7349, 0.8438, 0.5715, 0.9062, 0.5715, 0.9062, 0.7349, 0.875, 0.7349, 0.875, 0.5715, 1.0, 0.5715, 1.0, 0.7349, 0.9688, 0.7349, 0.9688, 0.5715, 0.875, 0.5715, 0.9062, 0.5715, 0.9062, 0.5715, 0.875, 0.5715, 0.03125, 0.7349, 0.0, 0.7349, 0.0, 0.7349, 0.03125, 0.7349, 0.875, 0.7349, 0.8438, 0.7349, 0.8438, 0.7349, 0.875, 0.7349, 0.2812, 0.5715, 0.2812, 0.7349, 0.2812, 0.7349, 0.2812, 0.5715, 0.8438, 0.5715, 0.875, 0.5715, 0.875, 0.5715, 0.8438, 0.5715, 0.0, 0.5715, 0.03125, 0.5715, 0.03125, 0.5715, 0.0, 0.5715, 0.9062, 0.7349, 0.875, 0.7349, 0.875, 0.7349, 0.9062, 0.7349, 0.5, 0.7349, 0.4688, 0.7349, 0.4688, 0.7349, 0.5, 0.7349, 0.6562, 0.5715, 0.6562, 0.7349, 0.6562, 0.7349, 0.6562, 0.5715, 0.2188, 0.7349, 0.2188, 0.5715, 0.2188, 0.5715, 0.2188, 0.7349, 0.375, 0.5715, 0.4062, 0.5715, 0.4062, 0.5715, 0.375, 0.5715, 0.5312, 0.7349, 0.5, 0.7349, 0.5, 0.7349, 0.5312, 0.7349, 0.125, 0.7349, 0.09375, 0.7349, 0.09375, 0.7349, 0.125, 0.7349, 0.3438, 0.5715, 0.375, 0.5715, 0.375, 0.5715, 0.3438, 0.5715, 0.5938, 0.7349, 0.5938, 0.5715, 0.5938, 0.5715, 0.5938, 0.7349, 0.75, 0.5715, 0.7812, 0.5715, 0.7812, 0.5715, 0.75, 0.5715, 0.1562, 0.7349, 0.125, 0.7349, 0.125, 0.7349, 0.1562, 0.7349, 1.0, 0.7349, 0.9688, 0.7349, 0.9688, 0.7349, 1.0, 0.7349, 0.1562, 0.5715, 0.1562, 0.7349, 0.1562, 0.7349, 0.1562, 0.5715, 0.7188, 0.5715, 0.75, 0.5715, 0.75, 0.5715, 0.7188, 0.5715, 0.9688, 0.7349, 0.9688, 0.5715, 0.9688, 0.5715, 0.9688, 0.7349, 0.625, 0.7349, 0.5938, 0.7349, 0.5938, 0.7349, 0.625, 0.7349, 0.5312, 0.5715, 0.5312, 0.7349, 0.5312, 0.7349, 0.5312, 0.5715, 0.09375, 0.7349, 0.09375, 0.5715, 0.09375, 0.5715, 0.09375, 0.7349, 0.25, 0.5715, 0.2812, 0.5715, 0.2812, 0.5715, 0.25, 0.5715, 0.6562, 0.7349, 0.625, 0.7349, 0.625, 0.7349, 0.6562, 0.7349, 0.25, 0.7349, 0.2188, 0.7349, 0.2188, 0.7349, 0.25, 0.7349, 0.9062, 0.5715, 0.9062, 0.7349, 0.9062, 0.7349, 0.9062, 0.5715, 0.2188, 0.5715, 0.25, 0.5715, 0.25, 0.5715, 0.2188, 0.5715, 0.4688, 0.7349, 0.4688, 0.5715, 0.4688, 0.5715, 0.4688, 0.7349, 0.625, 0.5715, 0.6562, 0.5715, 0.6562, 0.5715, 0.625, 0.5715, 0.2812, 0.7349, 0.25, 0.7349, 0.25, 0.7349, 0.2812, 0.7349])
me_cylinder.materials.append(mat_material_009)
me_cylinder.materials.append(mat_material_010)
me_cylinder.update()

# ---- objects
ob_cube_001 = bpy.data.objects.new('Cube.001', me_cube_001)
ob_cylinder = bpy.data.objects.new('Cylinder', me_cylinder)

# ---- transforms, parenting, visibility, modifiers, constraints
ob_cube_001.location = (-0.5803, 0.0, 0.5302)
ob_cube_001.scale = (1.0, 0.9571, 1.0)
ob_cylinder.location = (-1.465, -0.2827, 1.101)
ob_cylinder.rotation_euler = (0.0, 1.571, 0.0)
ob_cylinder.scale = (0.09893, 0.09893, 0.09893)

# ---- collection membership
col_collection.objects.link(ob_cube_001)
col_collection.objects.link(ob_cylinder)

# ---- scene / render settings (as saved in the file)
scene.frame_start = 1; scene.frame_end = 250; scene.frame_set(1)
scene.render.engine = 'BLENDER_EEVEE_NEXT'
bpy.context.view_layer.update()

# ---- added for rendering (the .blend has no active camera and no usable light): camera, sun
cam_auto = bpy.data.cameras.new('AutoCamera')
cam_auto.lens = 50.0
cam_auto.sensor_width = 36.0
cam_auto.clip_end = 1000.0
ob_auto_camera = bpy.data.objects.new('AutoCamera', cam_auto)
scene.collection.objects.link(ob_auto_camera)
ob_auto_camera.location = (0.945983, -2.30375, 2.63545)
ob_auto_camera.rotation_euler = (1.09748, -7.21219e-08, 0.694738)
scene.camera = ob_auto_camera
light_auto_sun = bpy.data.lights.new('AutoSun', 'SUN')
light_auto_sun.energy = 3.0
light_auto_sun.angle = 0.0523599
ob_auto_sun = bpy.data.objects.new('AutoSun', light_auto_sun)
scene.collection.objects.link(ob_auto_sun)
ob_auto_sun.rotation_euler = (0.872665, 0.174533, 0.523599)
bpy.context.view_layer.update()
